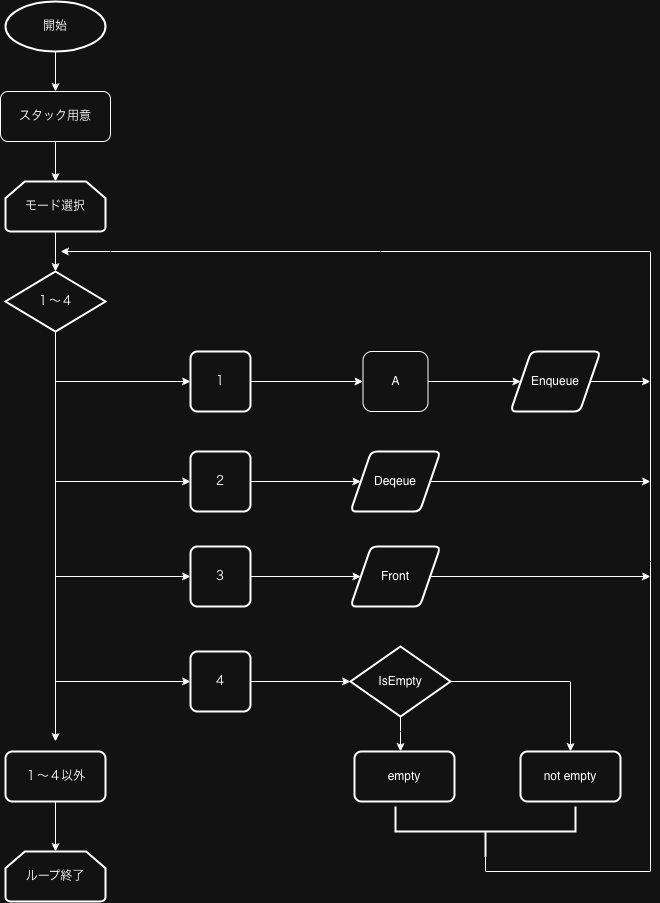

The diagram above was exported from draw.io. Its source (the exported page's mxGraphModel, read from the mxfile embedded in the PNG):
<mxGraphModel dx="1334" dy="920" grid="1" gridSize="10" guides="1" tooltips="1" connect="1" arrows="1" fold="1" page="1" pageScale="1" pageWidth="827" pageHeight="1169" math="0" shadow="0">
  <root>
    <mxCell id="0" />
    <mxCell id="1" parent="0" />
    <mxCell id="izE4VuOyNmDtCPedKiVA-38" edge="1" parent="1" source="izE4VuOyNmDtCPedKiVA-1" style="edgeStyle=orthogonalEdgeStyle;rounded=0;orthogonalLoop=1;jettySize=auto;html=1;entryX=0.5;entryY=0;entryDx=0;entryDy=0;" target="izE4VuOyNmDtCPedKiVA-2">
      <mxGeometry relative="1" as="geometry" />
    </mxCell>
    <mxCell id="izE4VuOyNmDtCPedKiVA-1" parent="1" style="strokeWidth=2;html=1;shape=mxgraph.flowchart.start_1;whiteSpace=wrap;" value="開始" vertex="1">
      <mxGeometry height="50" width="100" x="15" y="10" as="geometry" />
    </mxCell>
    <mxCell id="izE4VuOyNmDtCPedKiVA-2" parent="1" style="rounded=1;whiteSpace=wrap;html=1;" value="スタック用意" vertex="1">
      <mxGeometry height="50" width="110" x="10" y="100" as="geometry" />
    </mxCell>
    <mxCell id="izE4VuOyNmDtCPedKiVA-3" parent="1" style="strokeWidth=2;html=1;shape=mxgraph.flowchart.loop_limit;whiteSpace=wrap;" value="モード選択" vertex="1">
      <mxGeometry height="50" width="100" x="15" y="190" as="geometry" />
    </mxCell>
    <mxCell id="izE4VuOyNmDtCPedKiVA-20" edge="1" parent="1" source="izE4VuOyNmDtCPedKiVA-4" style="edgeStyle=orthogonalEdgeStyle;rounded=0;orthogonalLoop=1;jettySize=auto;html=1;">
      <mxGeometry relative="1" as="geometry">
        <mxPoint x="65" y="750" as="targetPoint" />
      </mxGeometry>
    </mxCell>
    <mxCell id="izE4VuOyNmDtCPedKiVA-22" edge="1" parent="1" source="izE4VuOyNmDtCPedKiVA-4" style="edgeStyle=orthogonalEdgeStyle;rounded=0;orthogonalLoop=1;jettySize=auto;html=1;exitX=0.5;exitY=1;exitDx=0;exitDy=0;exitPerimeter=0;entryX=0;entryY=0.5;entryDx=0;entryDy=0;" target="izE4VuOyNmDtCPedKiVA-8">
      <mxGeometry relative="1" as="geometry" />
    </mxCell>
    <mxCell id="izE4VuOyNmDtCPedKiVA-23" edge="1" parent="1" source="izE4VuOyNmDtCPedKiVA-4" style="edgeStyle=orthogonalEdgeStyle;rounded=0;orthogonalLoop=1;jettySize=auto;html=1;exitX=0.5;exitY=1;exitDx=0;exitDy=0;exitPerimeter=0;entryX=0;entryY=0.5;entryDx=0;entryDy=0;" target="izE4VuOyNmDtCPedKiVA-7">
      <mxGeometry relative="1" as="geometry" />
    </mxCell>
    <mxCell id="izE4VuOyNmDtCPedKiVA-24" edge="1" parent="1" source="izE4VuOyNmDtCPedKiVA-4" style="edgeStyle=orthogonalEdgeStyle;rounded=0;orthogonalLoop=1;jettySize=auto;html=1;exitX=0.5;exitY=1;exitDx=0;exitDy=0;exitPerimeter=0;entryX=0;entryY=0.5;entryDx=0;entryDy=0;" target="izE4VuOyNmDtCPedKiVA-6">
      <mxGeometry relative="1" as="geometry" />
    </mxCell>
    <mxCell id="izE4VuOyNmDtCPedKiVA-25" edge="1" parent="1" source="izE4VuOyNmDtCPedKiVA-4" style="edgeStyle=orthogonalEdgeStyle;rounded=0;orthogonalLoop=1;jettySize=auto;html=1;exitX=0.5;exitY=1;exitDx=0;exitDy=0;exitPerimeter=0;entryX=0;entryY=0.5;entryDx=0;entryDy=0;" target="izE4VuOyNmDtCPedKiVA-5">
      <mxGeometry relative="1" as="geometry" />
    </mxCell>
    <mxCell id="izE4VuOyNmDtCPedKiVA-4" parent="1" style="strokeWidth=2;html=1;shape=mxgraph.flowchart.decision;whiteSpace=wrap;" value="１〜４" vertex="1">
      <mxGeometry height="60" width="100" x="15" y="280" as="geometry" />
    </mxCell>
    <mxCell id="izE4VuOyNmDtCPedKiVA-29" edge="1" parent="1" source="izE4VuOyNmDtCPedKiVA-5" style="edgeStyle=orthogonalEdgeStyle;rounded=0;orthogonalLoop=1;jettySize=auto;html=1;" target="izE4VuOyNmDtCPedKiVA-16">
      <mxGeometry relative="1" as="geometry" />
    </mxCell>
    <mxCell id="izE4VuOyNmDtCPedKiVA-5" parent="1" style="rounded=1;whiteSpace=wrap;html=1;absoluteArcSize=1;arcSize=14;strokeWidth=2;" value="４" vertex="1">
      <mxGeometry height="60" width="60" x="200" y="660" as="geometry" />
    </mxCell>
    <mxCell id="izE4VuOyNmDtCPedKiVA-28" edge="1" parent="1" source="izE4VuOyNmDtCPedKiVA-6" style="edgeStyle=orthogonalEdgeStyle;rounded=0;orthogonalLoop=1;jettySize=auto;html=1;" target="izE4VuOyNmDtCPedKiVA-14">
      <mxGeometry relative="1" as="geometry" />
    </mxCell>
    <mxCell id="izE4VuOyNmDtCPedKiVA-6" parent="1" style="rounded=1;whiteSpace=wrap;html=1;absoluteArcSize=1;arcSize=14;strokeWidth=2;" value="３" vertex="1">
      <mxGeometry height="60" width="60" x="200" y="555" as="geometry" />
    </mxCell>
    <mxCell id="izE4VuOyNmDtCPedKiVA-27" edge="1" parent="1" source="izE4VuOyNmDtCPedKiVA-7" style="edgeStyle=orthogonalEdgeStyle;rounded=0;orthogonalLoop=1;jettySize=auto;html=1;" target="izE4VuOyNmDtCPedKiVA-13">
      <mxGeometry relative="1" as="geometry" />
    </mxCell>
    <mxCell id="izE4VuOyNmDtCPedKiVA-7" parent="1" style="rounded=1;whiteSpace=wrap;html=1;absoluteArcSize=1;arcSize=14;strokeWidth=2;" value="２" vertex="1">
      <mxGeometry height="60" width="60" x="200" y="460" as="geometry" />
    </mxCell>
    <mxCell id="izE4VuOyNmDtCPedKiVA-26" edge="1" parent="1" source="7SFZE-wharON7DjlvOoh-1" style="edgeStyle=orthogonalEdgeStyle;rounded=0;orthogonalLoop=1;jettySize=auto;html=1;entryX=0;entryY=0.5;entryDx=0;entryDy=0;" target="izE4VuOyNmDtCPedKiVA-12">
      <mxGeometry relative="1" as="geometry" />
    </mxCell>
    <mxCell id="izE4VuOyNmDtCPedKiVA-8" parent="1" style="rounded=1;whiteSpace=wrap;html=1;absoluteArcSize=1;arcSize=14;strokeWidth=2;" value="１" vertex="1">
      <mxGeometry height="60" width="60" x="200" y="360" as="geometry" />
    </mxCell>
    <mxCell id="izE4VuOyNmDtCPedKiVA-19" edge="1" parent="1" source="izE4VuOyNmDtCPedKiVA-9" style="edgeStyle=orthogonalEdgeStyle;rounded=0;orthogonalLoop=1;jettySize=auto;html=1;" target="izE4VuOyNmDtCPedKiVA-11" value="">
      <mxGeometry relative="1" as="geometry" />
    </mxCell>
    <mxCell id="izE4VuOyNmDtCPedKiVA-9" parent="1" style="rounded=1;whiteSpace=wrap;html=1;absoluteArcSize=1;arcSize=14;strokeWidth=2;" value="１〜４以外" vertex="1">
      <mxGeometry height="50" width="100" x="15" y="760" as="geometry" />
    </mxCell>
    <mxCell id="izE4VuOyNmDtCPedKiVA-11" parent="1" style="strokeWidth=2;html=1;shape=mxgraph.flowchart.loop_limit;whiteSpace=wrap;rotation=0;" value="ループ終了" vertex="1">
      <mxGeometry height="50" width="100" x="15" y="860" as="geometry" />
    </mxCell>
    <mxCell id="izE4VuOyNmDtCPedKiVA-35" edge="1" parent="1" source="izE4VuOyNmDtCPedKiVA-12" style="edgeStyle=orthogonalEdgeStyle;rounded=0;orthogonalLoop=1;jettySize=auto;html=1;">
      <mxGeometry relative="1" as="geometry">
        <mxPoint x="660" y="390" as="targetPoint" />
      </mxGeometry>
    </mxCell>
    <mxCell id="izE4VuOyNmDtCPedKiVA-12" parent="1" style="shape=parallelogram;html=1;strokeWidth=2;perimeter=parallelogramPerimeter;whiteSpace=wrap;rounded=1;arcSize=12;size=0.23;" value="Enqueue" vertex="1">
      <mxGeometry height="60" width="90" x="520" y="360" as="geometry" />
    </mxCell>
    <mxCell id="izE4VuOyNmDtCPedKiVA-36" edge="1" parent="1" source="izE4VuOyNmDtCPedKiVA-13" style="edgeStyle=orthogonalEdgeStyle;rounded=0;orthogonalLoop=1;jettySize=auto;html=1;">
      <mxGeometry relative="1" as="geometry">
        <mxPoint x="660" y="490" as="targetPoint" />
      </mxGeometry>
    </mxCell>
    <mxCell id="izE4VuOyNmDtCPedKiVA-13" parent="1" style="shape=parallelogram;html=1;strokeWidth=2;perimeter=parallelogramPerimeter;whiteSpace=wrap;rounded=1;arcSize=12;size=0.23;" value="Deqeue" vertex="1">
      <mxGeometry height="60" width="90" x="360" y="460" as="geometry" />
    </mxCell>
    <mxCell id="izE4VuOyNmDtCPedKiVA-37" edge="1" parent="1" source="izE4VuOyNmDtCPedKiVA-14" style="edgeStyle=orthogonalEdgeStyle;rounded=0;orthogonalLoop=1;jettySize=auto;html=1;">
      <mxGeometry relative="1" as="geometry">
        <mxPoint x="660" y="585" as="targetPoint" />
      </mxGeometry>
    </mxCell>
    <mxCell id="izE4VuOyNmDtCPedKiVA-14" parent="1" style="shape=parallelogram;html=1;strokeWidth=2;perimeter=parallelogramPerimeter;whiteSpace=wrap;rounded=1;arcSize=12;size=0.23;" value="Front" vertex="1">
      <mxGeometry height="60" width="90" x="360" y="555" as="geometry" />
    </mxCell>
    <mxCell id="izE4VuOyNmDtCPedKiVA-30" edge="1" parent="1" source="izE4VuOyNmDtCPedKiVA-16" style="edgeStyle=orthogonalEdgeStyle;rounded=0;orthogonalLoop=1;jettySize=auto;html=1;entryX=0.5;entryY=0;entryDx=0;entryDy=0;" target="izE4VuOyNmDtCPedKiVA-18">
      <mxGeometry relative="1" as="geometry" />
    </mxCell>
    <mxCell id="izE4VuOyNmDtCPedKiVA-16" parent="1" style="strokeWidth=2;html=1;shape=mxgraph.flowchart.decision;whiteSpace=wrap;" value="IsEmpty" vertex="1">
      <mxGeometry height="70" width="100" x="360" y="655" as="geometry" />
    </mxCell>
    <mxCell id="izE4VuOyNmDtCPedKiVA-17" parent="1" style="rounded=1;whiteSpace=wrap;html=1;absoluteArcSize=1;arcSize=14;strokeWidth=2;" value="empty" vertex="1">
      <mxGeometry height="50" width="100" x="364" y="760" as="geometry" />
    </mxCell>
    <mxCell id="izE4VuOyNmDtCPedKiVA-18" parent="1" style="rounded=1;whiteSpace=wrap;html=1;absoluteArcSize=1;arcSize=14;strokeWidth=2;" value="not empty" vertex="1">
      <mxGeometry height="50" width="100" x="530" y="760" as="geometry" />
    </mxCell>
    <mxCell id="izE4VuOyNmDtCPedKiVA-31" edge="1" parent="1" source="izE4VuOyNmDtCPedKiVA-16" style="edgeStyle=orthogonalEdgeStyle;rounded=0;orthogonalLoop=1;jettySize=auto;html=1;">
      <mxGeometry relative="1" as="geometry">
        <mxPoint x="410" y="760" as="targetPoint" />
      </mxGeometry>
    </mxCell>
    <mxCell id="izE4VuOyNmDtCPedKiVA-33" edge="1" parent="1" source="izE4VuOyNmDtCPedKiVA-32" style="edgeStyle=orthogonalEdgeStyle;rounded=0;orthogonalLoop=1;jettySize=auto;html=1;exitX=0;exitY=0.5;exitDx=0;exitDy=0;exitPerimeter=0;">
      <mxGeometry relative="1" as="geometry">
        <Array as="points">
          <mxPoint x="495" y="880" />
          <mxPoint x="660" y="880" />
          <mxPoint x="660" y="260" />
          <mxPoint x="120" y="260" />
        </Array>
        <mxPoint x="70" y="260" as="targetPoint" />
      </mxGeometry>
    </mxCell>
    <mxCell id="izE4VuOyNmDtCPedKiVA-32" parent="1" style="strokeWidth=2;html=1;shape=mxgraph.flowchart.annotation_2;align=left;labelPosition=right;pointerEvents=1;rotation=-90;" value="" vertex="1">
      <mxGeometry height="180" width="50" x="470" y="750" as="geometry" />
    </mxCell>
    <mxCell id="izE4VuOyNmDtCPedKiVA-39" edge="1" parent="1" source="izE4VuOyNmDtCPedKiVA-2" style="edgeStyle=orthogonalEdgeStyle;rounded=0;orthogonalLoop=1;jettySize=auto;html=1;entryX=0.5;entryY=0;entryDx=0;entryDy=0;entryPerimeter=0;" target="izE4VuOyNmDtCPedKiVA-3">
      <mxGeometry relative="1" as="geometry" />
    </mxCell>
    <mxCell id="izE4VuOyNmDtCPedKiVA-40" edge="1" parent="1" source="izE4VuOyNmDtCPedKiVA-3" style="edgeStyle=orthogonalEdgeStyle;rounded=0;orthogonalLoop=1;jettySize=auto;html=1;entryX=0.5;entryY=0;entryDx=0;entryDy=0;entryPerimeter=0;" target="izE4VuOyNmDtCPedKiVA-4">
      <mxGeometry relative="1" as="geometry" />
    </mxCell>
    <mxCell id="7SFZE-wharON7DjlvOoh-2" edge="1" parent="1" source="izE4VuOyNmDtCPedKiVA-8" style="edgeStyle=orthogonalEdgeStyle;rounded=0;orthogonalLoop=1;jettySize=auto;html=1;entryX=0;entryY=0.5;entryDx=0;entryDy=0;" target="7SFZE-wharON7DjlvOoh-1" value="">
      <mxGeometry relative="1" as="geometry">
        <mxPoint x="260" y="390" as="sourcePoint" />
        <mxPoint x="540" y="390" as="targetPoint" />
      </mxGeometry>
    </mxCell>
    <mxCell id="7SFZE-wharON7DjlvOoh-1" parent="1" style="rounded=1;whiteSpace=wrap;html=1;" value="A" vertex="1">
      <mxGeometry height="60" width="65" x="372.5" y="360" as="geometry" />
    </mxCell>
  </root>
</mxGraphModel>